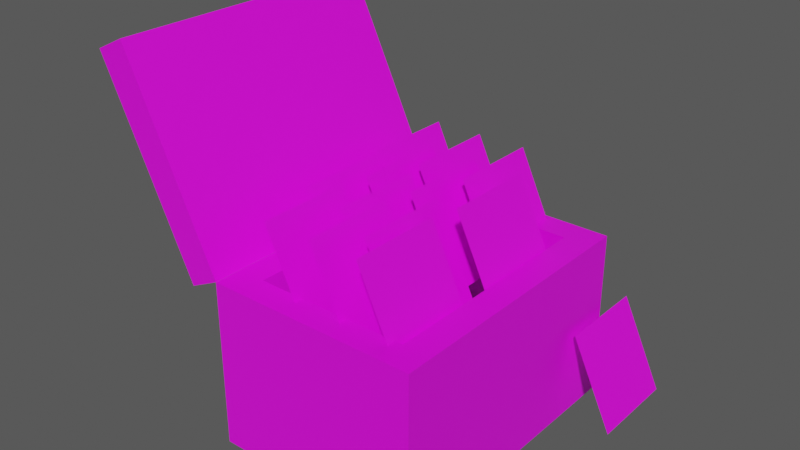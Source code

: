 # Source: Crate_2.blend  (saved by Blender 3.3.6; exported with 4.5.12 LTS)
import bpy
from mathutils import Matrix  # noqa: F401  (used for matrix-valued properties, if any)

bpy.ops.wm.read_factory_settings(use_empty=True)
scene = bpy.context.scene
scene.name = 'Scene'

# ---- images (referenced by path relative to the original .blend; pixels are not part of the script)
import os
ASSET_DIR = os.environ.get("B2B_ASSET_DIR", "")  # directory of the original .blend (textures are referenced by path, not embedded)
HERE = os.path.dirname(os.path.abspath(__file__))  # packed textures are extracted next to this script under _unpacked/

def load_image(name, relpath, width, height, colorspace="sRGB"):
    """Load a texture the original file referenced (path relative to the .blend, or extracted next to this script)."""
    p = next((c for c in (os.path.join(HERE, relpath), os.path.join(ASSET_DIR, relpath)) if relpath and os.path.exists(c)), "")
    if p:
        img = bpy.data.images.load(p, check_existing=True)
        img.name = name
    else:  # same state as the original file: an image datablock whose file is absent (Cycles renders it pink)
        img = bpy.data.images.new(name, width, height)
        img.source = "FILE"
        img.filepath = "//" + (relpath or name)
    img.colorspace_settings.name = colorspace
    return img
img_txr_3d_crates_png_001 = load_image('Txr_3D_Crates.png.001', 'Txr_3D_Crates.png', 1024, 1024, 'sRGB')

# ---- materials (node trees are filled in below, after node groups)
mat_crate2 = bpy.data.materials.new('Crate2')

# ---- material node trees
mat_crate2.use_nodes = True; mat_crate2.node_tree.nodes.clear()
_N = mat_crate2.node_tree.nodes; _L = mat_crate2.node_tree.links
n0 = _N.new('ShaderNodeBsdfPrincipled'); n0.name = 'Principled BSDF'; n0.location = (10, 300)
n0.distribution = 'GGX'
n0.subsurface_method = 'RANDOM_WALK_SKIN'
n0.inputs[3].default_value = 1.45
n0.inputs[27].default_value = (0.0, 0.0, 0.0, 1.0)
n0.inputs[28].default_value = 1.0
n1 = _N.new('ShaderNodeOutputMaterial'); n1.name = 'Material Output'; n1.location = (300, 300)
n2 = _N.new('ShaderNodeTexImage'); n2.name = 'Image Texture'; n2.location = (-280, 280)
n2.image = img_txr_3d_crates_png_001
n2.interpolation = 'Closest'
_L.new(n0.outputs[0], n1.inputs[0])
_L.new(n2.outputs[0], n0.inputs[0])
_L.new(n2.outputs[1], n0.inputs[4])
n1.is_active_output = True

# ---- world
world_world_001 = bpy.data.worlds.new('World.001'); scene.world = world_world_001
world_world_001.use_nodes = True; world_world_001.node_tree.nodes.clear()
_N = world_world_001.node_tree.nodes; _L = world_world_001.node_tree.links
n0 = _N.new('ShaderNodeBackground'); n0.name = 'Background'; n0.location = (10, 300)
n0.inputs[0].default_value = (0.08001, 0.08001, 0.08001, 1.0)
n1 = _N.new('ShaderNodeOutputWorld'); n1.name = 'World Output'; n1.location = (300, 300)
_L.new(n0.outputs[0], n1.inputs[0])
n1.is_active_output = True
world_world_001.use_sun_shadow = False
world_world_001.sun_shadow_jitter_overblur = 0.0

# ---- meshes
me_crate2 = bpy.data.meshes.new('Crate2')
me_crate2.from_pydata([(0.0, -0.6765, 0.0), (0.0, -0.6765, 0.7941), (0.0, -0.6765, 0.6353), (-0.5, -0.6765, 0.0), (-0.5, 0.0, 0.0), (-0.5, -0.6765, 0.7941), (-0.5, 0.0, 0.7941), (-0.5, 0.0, 0.6353), (-0.5, -0.6765, 0.6353), (0.0, -0.5452, 0.7941), (-0.365, 0.0, 0.7941), (-0.365, -0.5452, 0.7941), (0.0, -0.5452, 0.3529), (-0.365, 0.0, 0.3529), (-0.365, -0.5452, 0.3529), (0.5, -0.6765, 0.0), (0.5, 0.0, 0.0), (0.5, -0.6765, 0.7941), (0.5, 0.0, 0.7941), (0.5, 0.0, 0.6353), (0.5, -0.6765, 0.6353), (0.365, 0.0, 0.7941), (0.365, -0.5452, 0.7941), (0.365, 0.0, 0.3529), (0.365, -0.5452, 0.3529), (0.0, 0.6765, 0.0), (0.0, 0.6765, 0.7941), (0.0, 0.6765, 0.6353), (-0.5, 0.6765, 0.0), (-0.5, 0.6765, 0.7941), (-0.5, 0.6765, 0.6353), (0.0, 0.5452, 0.7941), (-0.365, 0.5452, 0.7941), (0.0, 0.5452, 0.3529), (-0.365, 0.5452, 0.3529), (0.5, 0.6765, 0.0), (0.5, 0.6765, 0.7941), (0.5, 0.6765, 0.6353), (0.365, 0.5452, 0.7941), (0.365, 0.5452, 0.3529), (-0.21, 0.02941, 1.102), (-0.21, -0.4118, 1.102), (-0.4118, 0.02941, 0.6765), (-0.4118, -0.4118, 0.6765), (-0.06295, -0.2059, 1.102), (-0.06295, -0.6471, 1.102), (-0.2647, -0.2059, 0.6765), (-0.2647, -0.6471, 0.6765), (-0.5335, -0.4118, 0.4251), (-0.5335, -0.8529, 0.4251), (-0.7353, -0.4118, 1.092e-07), (-0.7353, -0.8529, 1.149e-07), (-0.09237, 0.4412, 1.102), (-0.09237, 5.215e-07, 1.102), (-0.2941, 0.4412, 0.6765), (-0.2941, 5.96e-07, 0.6765), (-0.1806, 0.5882, 1.102), (-0.1806, 0.1471, 1.102), (-0.3824, 0.5882, 0.6765), (-0.3824, 0.1471, 0.6765), (0.4076, -0.2059, 1.102), (0.4076, -0.6471, 1.102), (0.2059, -0.2059, 0.6765), (0.2059, -0.6471, 0.6765), (0.2606, 0.02941, 1.102), (0.2606, -0.4118, 1.102), (0.05882, 0.02941, 0.6765), (0.05882, -0.4118, 0.6765), (0.3782, 0.2647, 1.102), (0.3782, -0.1765, 1.102), (0.1765, 0.2647, 0.6765), (0.1765, -0.1765, 0.6765), (0.29, 0.5882, 1.102), (0.29, 0.1471, 1.102), (0.08824, 0.5882, 0.6765), (0.08824, 0.1471, 0.6765), (0.1723, -0.2059, 1.102), (0.1723, -0.6471, 1.102), (-0.02941, -0.2059, 0.6765), (-0.02941, -0.6471, 0.6765), (0.02528, 0.02941, 1.102), (0.02528, -0.4118, 1.102), (-0.1765, 0.02941, 0.6765), (-0.1765, -0.4118, 0.6765), (0.1429, 0.3235, 1.102), (0.1429, -0.1176, 1.102), (-0.05882, 0.3235, 0.6765), (-0.05882, -0.1176, 0.6765), (0.05469, 0.5882, 1.102), (0.05469, 0.1471, 1.102), (-0.1471, 0.5882, 0.6765), (-0.1471, 0.1471, 0.6765), (0.8669, 0.0, 1.19), (0.8669, -0.6765, 1.19), (0.6429, -0.6765, 0.7252), (0.6429, 2.98e-08, 0.7252), (0.5, 2.98e-08, 0.7945), (1.088, -0.6765, 1.646), (1.088, -2.98e-08, 1.646), (0.9454, -2.98e-08, 1.715), (0.9454, -0.6765, 1.715), (0.8669, 0.6765, 1.19), (0.6429, 0.6765, 0.7252), (1.088, 0.6765, 1.646), (0.9454, 0.6765, 1.715), (0.724, 2.98e-08, 1.259), (0.724, -0.6765, 1.259), (0.5, -0.6765, 0.7945), (0.724, 0.6765, 1.259), (0.5, 0.6765, 0.7945)], [], [(1, 9, 11, 5), (2, 1, 5, 8), (8, 5, 6, 7), (3, 8, 7, 4), (0, 2, 8, 3), (10, 6, 5, 11), (11, 14, 13, 10), (9, 12, 14, 11), (1, 17, 22, 9), (2, 20, 17, 1), (20, 19, 18, 17), (15, 16, 19, 20), (0, 15, 20, 2), (21, 22, 17, 18), (22, 21, 23, 24), (9, 22, 24, 12), (26, 29, 32, 31), (27, 30, 29, 26), (30, 7, 6, 29), (28, 4, 7, 30), (25, 28, 30, 27), (10, 32, 29, 6), (32, 10, 13, 34), (31, 32, 34, 33), (26, 31, 38, 36), (27, 26, 36, 37), (37, 36, 18, 19), (35, 37, 19, 16), (25, 27, 37, 35), (21, 18, 36, 38), (38, 39, 23, 21), (31, 33, 39, 38), (41, 40, 42, 43), (45, 44, 46, 47), (49, 48, 50, 51), (53, 52, 54, 55), (57, 56, 58, 59), (61, 60, 62, 63), (65, 64, 66, 67), (69, 68, 70, 71), (73, 72, 74, 75), (77, 76, 78, 79), (81, 80, 82, 83), (85, 84, 86, 87), (89, 88, 90, 91), (93, 94, 95, 92), (106, 107, 94, 93), (107, 96, 95, 94), (93, 92, 98, 97), (106, 93, 97, 100), (100, 97, 98, 99), (101, 92, 95, 102), (108, 101, 102, 109), (109, 102, 95, 96), (101, 103, 98, 92), (108, 104, 103, 101), (104, 99, 98, 103), (106, 105, 96, 107), (106, 100, 99, 105), (108, 109, 96, 105), (108, 105, 99, 104)])
_uv = me_crate2.uv_layers.new(name='UVMap')
_uv.uv.foreach_set('vector', [0.4531, 0.8594, 0.5156, 0.8594, 0.5156, 0.6406, 0.4531, 0.5781, 0.1719, 0.5, 0.1719, 0.5781, 0.4531, 0.5781, 0.4531, 0.5, 0.4531, 0.5, 0.4531, 0.5781, 0.8125, 0.5781, 0.8125, 0.5, 0.4531, 0.1406, 0.4531, 0.5, 0.8125, 0.5, 0.8125, 0.1406, 0.1719, 0.1406, 0.1719, 0.5, 0.4531, 0.5, 0.4531, 0.1406, 0.8125, 0.6406, 0.8125, 0.5781, 0.4531, 0.5781, 0.5156, 0.6406, 0.8125, 0.5781, 0.8125, 0.3594, 0.5, 0.3594, 0.5, 0.5781, 0.375, 0.5781, 0.375, 0.3594, 0.1719, 0.3594, 0.1719, 0.5781, 0.4531, 0.8594, 0.4531, 0.5781, 0.5156, 0.6406, 0.5156, 0.8594, 0.1719, 0.5, 0.4531, 0.5, 0.4531, 0.5781, 0.1719, 0.5781, 0.4531, 0.5, 0.8125, 0.5, 0.8125, 0.5781, 0.4531, 0.5781, 0.4531, 0.1406, 0.8125, 0.1406, 0.8125, 0.5, 0.4531, 0.5, 0.1719, 0.1406, 0.4531, 0.1406, 0.4531, 0.5, 0.1719, 0.5, 0.8125, 0.6406, 0.5156, 0.6406, 0.4531, 0.5781, 0.8125, 0.5781, 0.8125, 0.5781, 0.5, 0.5781, 0.5, 0.3594, 0.8125, 0.3594, 0.375, 0.5781, 0.1719, 0.5781, 0.1719, 0.3594, 0.375, 0.3594, 0.4531, 0.8594, 0.4531, 0.5781, 0.5156, 0.6406, 0.5156, 0.8594, 0.1719, 0.5, 0.4531, 0.5, 0.4531, 0.5781, 0.1719, 0.5781, 0.4531, 0.5, 0.8125, 0.5, 0.8125, 0.5781, 0.4531, 0.5781, 0.4531, 0.1406, 0.8125, 0.1406, 0.8125, 0.5, 0.4531, 0.5, 0.1719, 0.1406, 0.4531, 0.1406, 0.4531, 0.5, 0.1719, 0.5, 0.8125, 0.6406, 0.5156, 0.6406, 0.4531, 0.5781, 0.8125, 0.5781, 0.8125, 0.5781, 0.5, 0.5781, 0.5, 0.3594, 0.8125, 0.3594, 0.375, 0.5781, 0.1719, 0.5781, 0.1719, 0.3594, 0.375, 0.3594, 0.4531, 0.8594, 0.5156, 0.8594, 0.5156, 0.6406, 0.4531, 0.5781, 0.1719, 0.5, 0.1719, 0.5781, 0.4531, 0.5781, 0.4531, 0.5, 0.4531, 0.5, 0.4531, 0.5781, 0.8125, 0.5781, 0.8125, 0.5, 0.4531, 0.1406, 0.4531, 0.5, 0.8125, 0.5, 0.8125, 0.1406, 0.1719, 0.1406, 0.1719, 0.5, 0.4531, 0.5, 0.4531, 0.1406, 0.8125, 0.6406, 0.8125, 0.5781, 0.4531, 0.5781, 0.5156, 0.6406, 0.8125, 0.5781, 0.8125, 0.3594, 0.5, 0.3594, 0.5, 0.5781, 0.375, 0.5781, 0.375, 0.3594, 0.1719, 0.3594, 0.1719, 0.5781, 0.3506, 0.8921, 0.1182, 0.8921, 0.1182, 0.6431, 0.3506, 0.6431, 0.3506, 0.8921, 0.1182, 0.8921, 0.1182, 0.6431, 0.3506, 0.6431, 0.3506, 0.8921, 0.1182, 0.8921, 0.1182, 0.6431, 0.3506, 0.6431, 0.3506, 0.8921, 0.1182, 0.8921, 0.1182, 0.6431, 0.3506, 0.6431, 0.3506, 0.8921, 0.1182, 0.8921, 0.1182, 0.6431, 0.3506, 0.6431, 0.3506, 0.8921, 0.1182, 0.8921, 0.1182, 0.6431, 0.3506, 0.6431, 0.3506, 0.8921, 0.1182, 0.8921, 0.1182, 0.6431, 0.3506, 0.6431, 0.3506, 0.8921, 0.1182, 0.8921, 0.1182, 0.6431, 0.3506, 0.6431, 0.3506, 0.8921, 0.1182, 0.8921, 0.1182, 0.6431, 0.3506, 0.6431, 0.3506, 0.8921, 0.1182, 0.8921, 0.1182, 0.6431, 0.3506, 0.6431, 0.3506, 0.8921, 0.1182, 0.8921, 0.1182, 0.6431, 0.3506, 0.6431, 0.3506, 0.8921, 0.1182, 0.8921, 0.1182, 0.6431, 0.3506, 0.6431, 0.3506, 0.8921, 0.1182, 0.8921, 0.1182, 0.6431, 0.3506, 0.6431, 0.4375, 0.8594, 0.4375, 0.5781, 0.7969, 0.5781, 0.7969, 0.8594, 0.1719, 0.5, 0.4375, 0.5, 0.4375, 0.5781, 0.1719, 0.5781, 0.4375, 0.5, 0.7969, 0.5, 0.7969, 0.5781, 0.4375, 0.5781, 0.4375, 0.8594, 0.7969, 0.8594, 0.7969, 0.5781, 0.4375, 0.5781, 0.1719, 0.5, 0.1719, 0.5781, 0.4375, 0.5781, 0.4375, 0.5, 0.4375, 0.5, 0.4375, 0.5781, 0.7969, 0.5781, 0.7969, 0.5, 0.4375, 0.8594, 0.7969, 0.8594, 0.7969, 0.5781, 0.4375, 0.5781, 0.1719, 0.5, 0.1719, 0.5781, 0.4375, 0.5781, 0.4375, 0.5, 0.4375, 0.5, 0.4375, 0.5781, 0.7969, 0.5781, 0.7969, 0.5, 0.4375, 0.8594, 0.4375, 0.5781, 0.7969, 0.5781, 0.7969, 0.8594, 0.1719, 0.5, 0.4375, 0.5, 0.4375, 0.5781, 0.1719, 0.5781, 0.4375, 0.5, 0.7969, 0.5, 0.7969, 0.5781, 0.4375, 0.5781, 0.4375, 0.8594, 0.7969, 0.8594, 0.7969, 0.5781, 0.4375, 0.5781, 0.4375, 0.8594, 0.4375, 0.5781, 0.7969, 0.5781, 0.7969, 0.8594, 0.4375, 0.8594, 0.4375, 0.5781, 0.7969, 0.5781, 0.7969, 0.8594, 0.4375, 0.8594, 0.7969, 0.8594, 0.7969, 0.5781, 0.4375, 0.5781])
me_crate2.materials.append(mat_crate2)
me_crate2.update()

# ---- objects
ob_crate2 = bpy.data.objects.new('Crate2', me_crate2)

# ---- transforms, parenting, visibility, modifiers, constraints
ob_crate2.location = (0.02941, -2.235e-07, 0.0)
ob_crate2.rotation_euler = (0.0, -0.0, 3.142)

# ---- collection membership
scene.collection.objects.link(ob_crate2)

# ---- scene / render settings (as saved in the file)
scene.frame_start = 1; scene.frame_end = 250; scene.frame_set(59)
scene.render.engine = 'CYCLES'
scene.render.film_transparent = True
scene.cycles.samples = 256
scene.cycles.sampling_pattern = 'TABULATED_SOBOL'
scene.cycles.use_light_tree = False
scene.cycles.film_transparent_glass = True
scene.cycles.film_transparent_roughness = 0.67
scene.view_settings.view_transform = 'Filmic'
bpy.context.view_layer.update()

# ---- added for rendering (the .blend has no active camera and no usable light): camera, sun
cam_auto = bpy.data.cameras.new('AutoCamera')
cam_auto.lens = 50.0
cam_auto.sensor_width = 36.0
cam_auto.clip_end = 1000.0
ob_auto_camera = bpy.data.objects.new('AutoCamera', cam_auto)
scene.collection.objects.link(ob_auto_camera)
ob_auto_camera.location = (2.56705, -3.16876, 3.02876)
ob_auto_camera.rotation_euler = (1.09748, -7.21219e-08, 0.694738)
scene.camera = ob_auto_camera
light_auto_sun = bpy.data.lights.new('AutoSun', 'SUN')
light_auto_sun.energy = 3.0
light_auto_sun.angle = 0.0523599
ob_auto_sun = bpy.data.objects.new('AutoSun', light_auto_sun)
scene.collection.objects.link(ob_auto_sun)
ob_auto_sun.rotation_euler = (0.872665, 0.174533, 0.523599)
bpy.context.view_layer.update()
